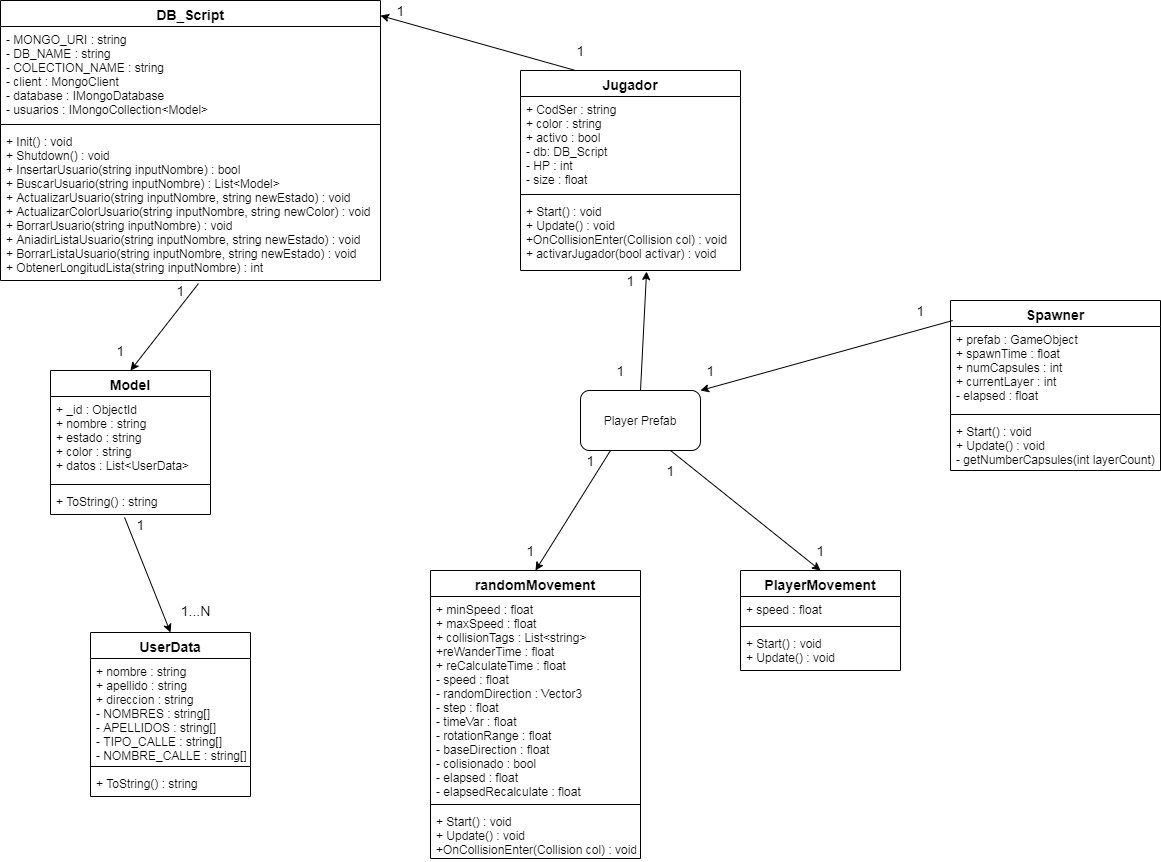

The diagram above was exported from draw.io. Its source (the exported page's mxGraphModel, read from the mxfile embedded in the PNG):
<mxGraphModel dx="1736" dy="802" grid="1" gridSize="10" guides="1" tooltips="1" connect="1" arrows="1" fold="1" page="1" pageScale="1" pageWidth="827" pageHeight="1169" math="0" shadow="0">
  <root>
    <mxCell id="0" />
    <mxCell id="1" parent="0" />
    <mxCell id="NpUD-daP2e5nRTM1zeoo-1" value="Player Prefab" style="rounded=1;whiteSpace=wrap;html=1;" vertex="1" parent="1">
      <mxGeometry x="620" y="420" width="120" height="60" as="geometry" />
    </mxCell>
    <mxCell id="NpUD-daP2e5nRTM1zeoo-8" value="Jugador" style="swimlane;fontStyle=1;align=center;verticalAlign=top;childLayout=stackLayout;horizontal=1;startSize=26;horizontalStack=0;resizeParent=1;resizeParentMax=0;resizeLast=0;collapsible=1;marginBottom=0;shadow=0;fontSize=14;" vertex="1" parent="1">
      <mxGeometry x="560" y="100" width="220" height="200" as="geometry">
        <mxRectangle x="90" y="170" width="90" height="26" as="alternateBounds" />
      </mxGeometry>
    </mxCell>
    <mxCell id="NpUD-daP2e5nRTM1zeoo-9" value="+ CodSer : string&#10;+ color : string&#10;+ activo : bool&#10;- db: DB_Script&#10;- HP : int&#10;- size : float&#10;" style="text;strokeColor=none;fillColor=none;align=left;verticalAlign=top;spacingLeft=4;spacingRight=4;overflow=hidden;rotatable=0;points=[[0,0.5],[1,0.5]];portConstraint=eastwest;" vertex="1" parent="NpUD-daP2e5nRTM1zeoo-8">
      <mxGeometry y="26" width="220" height="94" as="geometry" />
    </mxCell>
    <mxCell id="NpUD-daP2e5nRTM1zeoo-10" value="" style="line;strokeWidth=1;fillColor=none;align=left;verticalAlign=middle;spacingTop=-1;spacingLeft=3;spacingRight=3;rotatable=0;labelPosition=right;points=[];portConstraint=eastwest;" vertex="1" parent="NpUD-daP2e5nRTM1zeoo-8">
      <mxGeometry y="120" width="220" height="8" as="geometry" />
    </mxCell>
    <mxCell id="NpUD-daP2e5nRTM1zeoo-11" value="+ Start() : void&#10;+ Update() : void&#10;+OnCollisionEnter(Collision col) : void&#10;+ activarJugador(bool activar) : void" style="text;strokeColor=none;fillColor=none;align=left;verticalAlign=top;spacingLeft=4;spacingRight=4;overflow=hidden;rotatable=0;points=[[0,0.5],[1,0.5]];portConstraint=eastwest;" vertex="1" parent="NpUD-daP2e5nRTM1zeoo-8">
      <mxGeometry y="128" width="220" height="72" as="geometry" />
    </mxCell>
    <mxCell id="NpUD-daP2e5nRTM1zeoo-20" value="DB_Script" style="swimlane;fontStyle=1;align=center;verticalAlign=top;childLayout=stackLayout;horizontal=1;startSize=26;horizontalStack=0;resizeParent=1;resizeParentMax=0;resizeLast=0;collapsible=1;marginBottom=0;shadow=0;fontSize=14;" vertex="1" parent="1">
      <mxGeometry x="40" y="30" width="380" height="280" as="geometry" />
    </mxCell>
    <mxCell id="NpUD-daP2e5nRTM1zeoo-21" value="- MONGO_URI : string&#10;- DB_NAME : string&#10;- COLECTION_NAME : string&#10;- client : MongoClient&#10;- database : IMongoDatabase&#10;- usuarios : IMongoCollection&lt;Model&gt;" style="text;strokeColor=none;fillColor=none;align=left;verticalAlign=top;spacingLeft=4;spacingRight=4;overflow=hidden;rotatable=0;points=[[0,0.5],[1,0.5]];portConstraint=eastwest;" vertex="1" parent="NpUD-daP2e5nRTM1zeoo-20">
      <mxGeometry y="26" width="380" height="94" as="geometry" />
    </mxCell>
    <mxCell id="NpUD-daP2e5nRTM1zeoo-22" value="" style="line;strokeWidth=1;fillColor=none;align=left;verticalAlign=middle;spacingTop=-1;spacingLeft=3;spacingRight=3;rotatable=0;labelPosition=right;points=[];portConstraint=eastwest;" vertex="1" parent="NpUD-daP2e5nRTM1zeoo-20">
      <mxGeometry y="120" width="380" height="8" as="geometry" />
    </mxCell>
    <mxCell id="NpUD-daP2e5nRTM1zeoo-23" value="+ Init() : void&#10;+ Shutdown() : void&#10;+ InsertarUsuario(string inputNombre) : bool&#10;+ BuscarUsuario(string inputNombre) : List&lt;Model&gt;&#10;+ ActualizarUsuario(string inputNombre, string newEstado) : void&#10;+ ActualizarColorUsuario(string inputNombre, string newColor) : void&#10;+ BorrarUsuario(string inputNombre) : void&#10;+ AniadirListaUsuario(string inputNombre, string newEstado) : void&#10;+ BorrarListaUsuario(string inputNombre, string newEstado) : void&#10;+ ObtenerLongitudLista(string inputNombre) : int" style="text;strokeColor=none;fillColor=none;align=left;verticalAlign=top;spacingLeft=4;spacingRight=4;overflow=hidden;rotatable=0;points=[[0,0.5],[1,0.5]];portConstraint=eastwest;" vertex="1" parent="NpUD-daP2e5nRTM1zeoo-20">
      <mxGeometry y="128" width="380" height="152" as="geometry" />
    </mxCell>
    <mxCell id="NpUD-daP2e5nRTM1zeoo-24" value="Model" style="swimlane;fontStyle=1;align=center;verticalAlign=top;childLayout=stackLayout;horizontal=1;startSize=26;horizontalStack=0;resizeParent=1;resizeParentMax=0;resizeLast=0;collapsible=1;marginBottom=0;shadow=0;fontSize=14;" vertex="1" parent="1">
      <mxGeometry x="90" y="400" width="160" height="144" as="geometry" />
    </mxCell>
    <mxCell id="NpUD-daP2e5nRTM1zeoo-25" value="+ _id : ObjectId&#10;+ nombre : string&#10;+ estado : string&#10;+ color : string&#10;+ datos : List&lt;UserData&gt;" style="text;strokeColor=none;fillColor=none;align=left;verticalAlign=top;spacingLeft=4;spacingRight=4;overflow=hidden;rotatable=0;points=[[0,0.5],[1,0.5]];portConstraint=eastwest;" vertex="1" parent="NpUD-daP2e5nRTM1zeoo-24">
      <mxGeometry y="26" width="160" height="84" as="geometry" />
    </mxCell>
    <mxCell id="NpUD-daP2e5nRTM1zeoo-26" value="" style="line;strokeWidth=1;fillColor=none;align=left;verticalAlign=middle;spacingTop=-1;spacingLeft=3;spacingRight=3;rotatable=0;labelPosition=right;points=[];portConstraint=eastwest;" vertex="1" parent="NpUD-daP2e5nRTM1zeoo-24">
      <mxGeometry y="110" width="160" height="8" as="geometry" />
    </mxCell>
    <mxCell id="NpUD-daP2e5nRTM1zeoo-27" value="+ ToString() : string" style="text;strokeColor=none;fillColor=none;align=left;verticalAlign=top;spacingLeft=4;spacingRight=4;overflow=hidden;rotatable=0;points=[[0,0.5],[1,0.5]];portConstraint=eastwest;" vertex="1" parent="NpUD-daP2e5nRTM1zeoo-24">
      <mxGeometry y="118" width="160" height="26" as="geometry" />
    </mxCell>
    <mxCell id="NpUD-daP2e5nRTM1zeoo-28" value="UserData" style="swimlane;fontStyle=1;align=center;verticalAlign=top;childLayout=stackLayout;horizontal=1;startSize=26;horizontalStack=0;resizeParent=1;resizeParentMax=0;resizeLast=0;collapsible=1;marginBottom=0;shadow=0;fontSize=14;" vertex="1" parent="1">
      <mxGeometry x="130" y="662" width="160" height="164" as="geometry" />
    </mxCell>
    <mxCell id="NpUD-daP2e5nRTM1zeoo-29" value="+ nombre : string&#10;+ apellido : string&#10;+ direccion : string&#10;- NOMBRES : string[]&#10;- APELLIDOS : string[]&#10;- TIPO_CALLE : string[]&#10;- NOMBRE_CALLE : string[]" style="text;strokeColor=none;fillColor=none;align=left;verticalAlign=top;spacingLeft=4;spacingRight=4;overflow=hidden;rotatable=0;points=[[0,0.5],[1,0.5]];portConstraint=eastwest;" vertex="1" parent="NpUD-daP2e5nRTM1zeoo-28">
      <mxGeometry y="26" width="160" height="104" as="geometry" />
    </mxCell>
    <mxCell id="NpUD-daP2e5nRTM1zeoo-30" value="" style="line;strokeWidth=1;fillColor=none;align=left;verticalAlign=middle;spacingTop=-1;spacingLeft=3;spacingRight=3;rotatable=0;labelPosition=right;points=[];portConstraint=eastwest;" vertex="1" parent="NpUD-daP2e5nRTM1zeoo-28">
      <mxGeometry y="130" width="160" height="8" as="geometry" />
    </mxCell>
    <mxCell id="NpUD-daP2e5nRTM1zeoo-31" value="+ ToString() : string" style="text;strokeColor=none;fillColor=none;align=left;verticalAlign=top;spacingLeft=4;spacingRight=4;overflow=hidden;rotatable=0;points=[[0,0.5],[1,0.5]];portConstraint=eastwest;" vertex="1" parent="NpUD-daP2e5nRTM1zeoo-28">
      <mxGeometry y="138" width="160" height="26" as="geometry" />
    </mxCell>
    <mxCell id="NpUD-daP2e5nRTM1zeoo-32" value="Spawner" style="swimlane;fontStyle=1;align=center;verticalAlign=top;childLayout=stackLayout;horizontal=1;startSize=26;horizontalStack=0;resizeParent=1;resizeParentMax=0;resizeLast=0;collapsible=1;marginBottom=0;shadow=0;fontSize=14;" vertex="1" parent="1">
      <mxGeometry x="990" y="330" width="210" height="170" as="geometry" />
    </mxCell>
    <mxCell id="NpUD-daP2e5nRTM1zeoo-33" value="+ prefab : GameObject&#10;+ spawnTime : float&#10;+ numCapsules : int&#10;+ currentLayer : int&#10;- elapsed : float" style="text;strokeColor=none;fillColor=none;align=left;verticalAlign=top;spacingLeft=4;spacingRight=4;overflow=hidden;rotatable=0;points=[[0,0.5],[1,0.5]];portConstraint=eastwest;" vertex="1" parent="NpUD-daP2e5nRTM1zeoo-32">
      <mxGeometry y="26" width="210" height="84" as="geometry" />
    </mxCell>
    <mxCell id="NpUD-daP2e5nRTM1zeoo-34" value="" style="line;strokeWidth=1;fillColor=none;align=left;verticalAlign=middle;spacingTop=-1;spacingLeft=3;spacingRight=3;rotatable=0;labelPosition=right;points=[];portConstraint=eastwest;" vertex="1" parent="NpUD-daP2e5nRTM1zeoo-32">
      <mxGeometry y="110" width="210" height="8" as="geometry" />
    </mxCell>
    <mxCell id="NpUD-daP2e5nRTM1zeoo-35" value="+ Start() : void&#10;+ Update() : void&#10;- getNumberCapsules(int layerCount)" style="text;strokeColor=none;fillColor=none;align=left;verticalAlign=top;spacingLeft=4;spacingRight=4;overflow=hidden;rotatable=0;points=[[0,0.5],[1,0.5]];portConstraint=eastwest;" vertex="1" parent="NpUD-daP2e5nRTM1zeoo-32">
      <mxGeometry y="118" width="210" height="52" as="geometry" />
    </mxCell>
    <mxCell id="NpUD-daP2e5nRTM1zeoo-36" value="randomMovement" style="swimlane;fontStyle=1;align=center;verticalAlign=top;childLayout=stackLayout;horizontal=1;startSize=26;horizontalStack=0;resizeParent=1;resizeParentMax=0;resizeLast=0;collapsible=1;marginBottom=0;shadow=0;fontSize=14;" vertex="1" parent="1">
      <mxGeometry x="470" y="600" width="210" height="288" as="geometry" />
    </mxCell>
    <mxCell id="NpUD-daP2e5nRTM1zeoo-37" value="+ minSpeed : float&#10;+ maxSpeed : float&#10;+ collisionTags : List&lt;string&gt;&#10;+reWanderTime : float&#10;+ reCalculateTime : float&#10;- speed : float&#10;- randomDirection : Vector3&#10;- step : float&#10;- timeVar : float&#10;- rotationRange : float&#10;- baseDirection : float&#10;- colisionado : bool&#10;- elapsed : float&#10;- elapsedRecalculate : float" style="text;strokeColor=none;fillColor=none;align=left;verticalAlign=top;spacingLeft=4;spacingRight=4;overflow=hidden;rotatable=0;points=[[0,0.5],[1,0.5]];portConstraint=eastwest;" vertex="1" parent="NpUD-daP2e5nRTM1zeoo-36">
      <mxGeometry y="26" width="210" height="204" as="geometry" />
    </mxCell>
    <mxCell id="NpUD-daP2e5nRTM1zeoo-38" value="" style="line;strokeWidth=1;fillColor=none;align=left;verticalAlign=middle;spacingTop=-1;spacingLeft=3;spacingRight=3;rotatable=0;labelPosition=right;points=[];portConstraint=eastwest;" vertex="1" parent="NpUD-daP2e5nRTM1zeoo-36">
      <mxGeometry y="230" width="210" height="8" as="geometry" />
    </mxCell>
    <mxCell id="NpUD-daP2e5nRTM1zeoo-39" value="+ Start() : void&#10;+ Update() : void&#10;+OnCollisionEnter(Collision col) : void" style="text;strokeColor=none;fillColor=none;align=left;verticalAlign=top;spacingLeft=4;spacingRight=4;overflow=hidden;rotatable=0;points=[[0,0.5],[1,0.5]];portConstraint=eastwest;" vertex="1" parent="NpUD-daP2e5nRTM1zeoo-36">
      <mxGeometry y="238" width="210" height="50" as="geometry" />
    </mxCell>
    <mxCell id="NpUD-daP2e5nRTM1zeoo-40" value="PlayerMovement" style="swimlane;fontStyle=1;align=center;verticalAlign=top;childLayout=stackLayout;horizontal=1;startSize=26;horizontalStack=0;resizeParent=1;resizeParentMax=0;resizeLast=0;collapsible=1;marginBottom=0;shadow=0;fontSize=14;" vertex="1" parent="1">
      <mxGeometry x="780" y="600" width="160" height="100" as="geometry" />
    </mxCell>
    <mxCell id="NpUD-daP2e5nRTM1zeoo-41" value="+ speed : float" style="text;strokeColor=none;fillColor=none;align=left;verticalAlign=top;spacingLeft=4;spacingRight=4;overflow=hidden;rotatable=0;points=[[0,0.5],[1,0.5]];portConstraint=eastwest;" vertex="1" parent="NpUD-daP2e5nRTM1zeoo-40">
      <mxGeometry y="26" width="160" height="26" as="geometry" />
    </mxCell>
    <mxCell id="NpUD-daP2e5nRTM1zeoo-42" value="" style="line;strokeWidth=1;fillColor=none;align=left;verticalAlign=middle;spacingTop=-1;spacingLeft=3;spacingRight=3;rotatable=0;labelPosition=right;points=[];portConstraint=eastwest;" vertex="1" parent="NpUD-daP2e5nRTM1zeoo-40">
      <mxGeometry y="52" width="160" height="8" as="geometry" />
    </mxCell>
    <mxCell id="NpUD-daP2e5nRTM1zeoo-43" value="+ Start() : void&#10;+ Update() : void" style="text;strokeColor=none;fillColor=none;align=left;verticalAlign=top;spacingLeft=4;spacingRight=4;overflow=hidden;rotatable=0;points=[[0,0.5],[1,0.5]];portConstraint=eastwest;" vertex="1" parent="NpUD-daP2e5nRTM1zeoo-40">
      <mxGeometry y="60" width="160" height="40" as="geometry" />
    </mxCell>
    <mxCell id="NpUD-daP2e5nRTM1zeoo-44" value="" style="endArrow=classic;html=1;fontSize=14;entryX=0.5;entryY=0;entryDx=0;entryDy=0;exitX=0.75;exitY=1;exitDx=0;exitDy=0;" edge="1" parent="1" source="NpUD-daP2e5nRTM1zeoo-1" target="NpUD-daP2e5nRTM1zeoo-40">
      <mxGeometry width="50" height="50" relative="1" as="geometry">
        <mxPoint x="850" y="570" as="sourcePoint" />
        <mxPoint x="730" y="530" as="targetPoint" />
      </mxGeometry>
    </mxCell>
    <mxCell id="NpUD-daP2e5nRTM1zeoo-46" value="" style="endArrow=classic;html=1;fontSize=14;entryX=0.5;entryY=0;entryDx=0;entryDy=0;exitX=0.25;exitY=1;exitDx=0;exitDy=0;" edge="1" parent="1" source="NpUD-daP2e5nRTM1zeoo-1" target="NpUD-daP2e5nRTM1zeoo-36">
      <mxGeometry width="50" height="50" relative="1" as="geometry">
        <mxPoint x="570" y="570" as="sourcePoint" />
        <mxPoint x="550" y="550" as="targetPoint" />
      </mxGeometry>
    </mxCell>
    <mxCell id="NpUD-daP2e5nRTM1zeoo-48" value="" style="endArrow=classic;html=1;fontSize=14;exitX=0.463;exitY=1.115;exitDx=0;exitDy=0;exitPerimeter=0;entryX=0.5;entryY=0;entryDx=0;entryDy=0;" edge="1" parent="1" source="NpUD-daP2e5nRTM1zeoo-27" target="NpUD-daP2e5nRTM1zeoo-28">
      <mxGeometry width="50" height="50" relative="1" as="geometry">
        <mxPoint x="80" y="340" as="sourcePoint" />
        <mxPoint x="130" y="290" as="targetPoint" />
      </mxGeometry>
    </mxCell>
    <mxCell id="NpUD-daP2e5nRTM1zeoo-51" value="" style="endArrow=classic;html=1;fontSize=14;entryX=0.5;entryY=0;entryDx=0;entryDy=0;exitX=0.521;exitY=1.02;exitDx=0;exitDy=0;exitPerimeter=0;" edge="1" parent="1" source="NpUD-daP2e5nRTM1zeoo-23" target="NpUD-daP2e5nRTM1zeoo-24">
      <mxGeometry width="50" height="50" relative="1" as="geometry">
        <mxPoint x="130" y="80" as="sourcePoint" />
        <mxPoint x="180" y="30" as="targetPoint" />
      </mxGeometry>
    </mxCell>
    <mxCell id="NpUD-daP2e5nRTM1zeoo-52" value="" style="endArrow=classic;html=1;fontSize=14;entryX=1;entryY=0.054;entryDx=0;entryDy=0;exitX=0.25;exitY=0;exitDx=0;exitDy=0;entryPerimeter=0;" edge="1" parent="1" source="NpUD-daP2e5nRTM1zeoo-8" target="NpUD-daP2e5nRTM1zeoo-20">
      <mxGeometry width="50" height="50" relative="1" as="geometry">
        <mxPoint x="430" y="140" as="sourcePoint" />
        <mxPoint x="480" y="90" as="targetPoint" />
      </mxGeometry>
    </mxCell>
    <mxCell id="NpUD-daP2e5nRTM1zeoo-53" value="" style="endArrow=classic;html=1;fontSize=14;entryX=0.573;entryY=1.014;entryDx=0;entryDy=0;entryPerimeter=0;exitX=0.5;exitY=0;exitDx=0;exitDy=0;" edge="1" parent="1" source="NpUD-daP2e5nRTM1zeoo-1" target="NpUD-daP2e5nRTM1zeoo-11">
      <mxGeometry width="50" height="50" relative="1" as="geometry">
        <mxPoint x="490" y="460" as="sourcePoint" />
        <mxPoint x="540" y="410" as="targetPoint" />
      </mxGeometry>
    </mxCell>
    <mxCell id="NpUD-daP2e5nRTM1zeoo-54" value="" style="endArrow=classic;html=1;fontSize=14;entryX=1;entryY=0;entryDx=0;entryDy=0;exitX=0.01;exitY=0.118;exitDx=0;exitDy=0;exitPerimeter=0;" edge="1" parent="1" source="NpUD-daP2e5nRTM1zeoo-32" target="NpUD-daP2e5nRTM1zeoo-1">
      <mxGeometry width="50" height="50" relative="1" as="geometry">
        <mxPoint x="810" y="410" as="sourcePoint" />
        <mxPoint x="860" y="360" as="targetPoint" />
      </mxGeometry>
    </mxCell>
    <mxCell id="NpUD-daP2e5nRTM1zeoo-56" value="1" style="text;html=1;align=center;verticalAlign=middle;resizable=0;points=[];autosize=1;fontSize=14;" vertex="1" parent="1">
      <mxGeometry x="950" y="330" width="20" height="20" as="geometry" />
    </mxCell>
    <mxCell id="NpUD-daP2e5nRTM1zeoo-57" value="1" style="text;html=1;align=center;verticalAlign=middle;resizable=0;points=[];autosize=1;fontSize=14;" vertex="1" parent="1">
      <mxGeometry x="740" y="390" width="20" height="20" as="geometry" />
    </mxCell>
    <mxCell id="NpUD-daP2e5nRTM1zeoo-58" value="1" style="text;html=1;align=center;verticalAlign=middle;resizable=0;points=[];autosize=1;fontSize=14;" vertex="1" parent="1">
      <mxGeometry x="700" y="490" width="20" height="20" as="geometry" />
    </mxCell>
    <mxCell id="NpUD-daP2e5nRTM1zeoo-59" value="1" style="text;html=1;align=center;verticalAlign=middle;resizable=0;points=[];autosize=1;fontSize=14;" vertex="1" parent="1">
      <mxGeometry x="850" y="570" width="20" height="20" as="geometry" />
    </mxCell>
    <mxCell id="NpUD-daP2e5nRTM1zeoo-60" value="1" style="text;html=1;align=center;verticalAlign=middle;resizable=0;points=[];autosize=1;fontSize=14;" vertex="1" parent="1">
      <mxGeometry x="620" y="480" width="20" height="20" as="geometry" />
    </mxCell>
    <mxCell id="NpUD-daP2e5nRTM1zeoo-61" value="1" style="text;html=1;align=center;verticalAlign=middle;resizable=0;points=[];autosize=1;fontSize=14;" vertex="1" parent="1">
      <mxGeometry x="560" y="570" width="20" height="20" as="geometry" />
    </mxCell>
    <mxCell id="NpUD-daP2e5nRTM1zeoo-62" value="1" style="text;html=1;align=center;verticalAlign=middle;resizable=0;points=[];autosize=1;fontSize=14;" vertex="1" parent="1">
      <mxGeometry x="650" y="390" width="20" height="20" as="geometry" />
    </mxCell>
    <mxCell id="NpUD-daP2e5nRTM1zeoo-63" value="1" style="text;html=1;align=center;verticalAlign=middle;resizable=0;points=[];autosize=1;fontSize=14;" vertex="1" parent="1">
      <mxGeometry x="660" y="300" width="20" height="20" as="geometry" />
    </mxCell>
    <mxCell id="NpUD-daP2e5nRTM1zeoo-64" value="1" style="text;html=1;align=center;verticalAlign=middle;resizable=0;points=[];autosize=1;fontSize=14;" vertex="1" parent="1">
      <mxGeometry x="610" y="70" width="20" height="20" as="geometry" />
    </mxCell>
    <mxCell id="NpUD-daP2e5nRTM1zeoo-65" value="1" style="text;html=1;align=center;verticalAlign=middle;resizable=0;points=[];autosize=1;fontSize=14;" vertex="1" parent="1">
      <mxGeometry x="430" y="30" width="20" height="20" as="geometry" />
    </mxCell>
    <mxCell id="NpUD-daP2e5nRTM1zeoo-66" value="1" style="text;html=1;align=center;verticalAlign=middle;resizable=0;points=[];autosize=1;fontSize=14;" vertex="1" parent="1">
      <mxGeometry x="210" y="310" width="20" height="20" as="geometry" />
    </mxCell>
    <mxCell id="NpUD-daP2e5nRTM1zeoo-67" value="1" style="text;html=1;align=center;verticalAlign=middle;resizable=0;points=[];autosize=1;fontSize=14;" vertex="1" parent="1">
      <mxGeometry x="150" y="370" width="20" height="20" as="geometry" />
    </mxCell>
    <mxCell id="NpUD-daP2e5nRTM1zeoo-68" value="1" style="text;html=1;align=center;verticalAlign=middle;resizable=0;points=[];autosize=1;fontSize=14;" vertex="1" parent="1">
      <mxGeometry x="170" y="544" width="20" height="20" as="geometry" />
    </mxCell>
    <mxCell id="NpUD-daP2e5nRTM1zeoo-69" value="1...N" style="text;html=1;align=center;verticalAlign=middle;resizable=0;points=[];autosize=1;fontSize=14;" vertex="1" parent="1">
      <mxGeometry x="210" y="630" width="50" height="20" as="geometry" />
    </mxCell>
  </root>
</mxGraphModel>